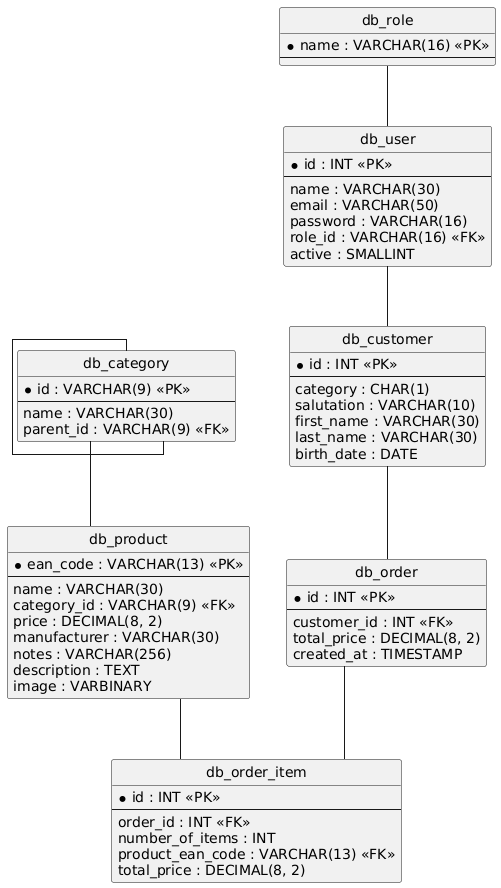

The diagram above was rendered by PlantUML. Its source (embedded in the PNG):
@startuml
hide circle
skinparam linetype ortho

entity "db_category" as db_category {
  * id : VARCHAR(9) <<PK>>
  --
  name : VARCHAR(30)
  parent_id : VARCHAR(9) <<FK>>
}

entity "db_product" as db_product {
  * ean_code : VARCHAR(13) <<PK>>
  --
  name : VARCHAR(30)
  category_id : VARCHAR(9) <<FK>>
  price : DECIMAL(8, 2)
  manufacturer : VARCHAR(30)
  notes : VARCHAR(256)
  description : TEXT
  image : VARBINARY
}

entity "db_role" as db_role {
  * name : VARCHAR(16) <<PK>>
  --
}

entity "db_user" as db_user {
  * id : INT <<PK>>
  --
  name : VARCHAR(30)
  email : VARCHAR(50)
  password : VARCHAR(16)
  role_id : VARCHAR(16) <<FK>>
  active : SMALLINT
}

entity "db_customer" as db_customer {
  * id : INT <<PK>>
  --
  category : CHAR(1)
  salutation : VARCHAR(10)
  first_name : VARCHAR(30)
  last_name : VARCHAR(30)
  birth_date : DATE
}

entity "db_order" as db_order {
  * id : INT <<PK>>
  --
  customer_id : INT <<FK>>
  total_price : DECIMAL(8, 2)
  created_at : TIMESTAMP
}

entity "db_order_item" as db_order_item {
  * id : INT <<PK>>
  --
  order_id : INT <<FK>>
  number_of_items : INT
  product_ean_code : VARCHAR(13) <<FK>>
  total_price : DECIMAL(8, 2)
}

db_category -- db_category
db_category -- db_product
db_role -- db_user
db_user -- db_customer
db_customer -- db_order
db_order -- db_order_item
db_product -- db_order_item
@enduml